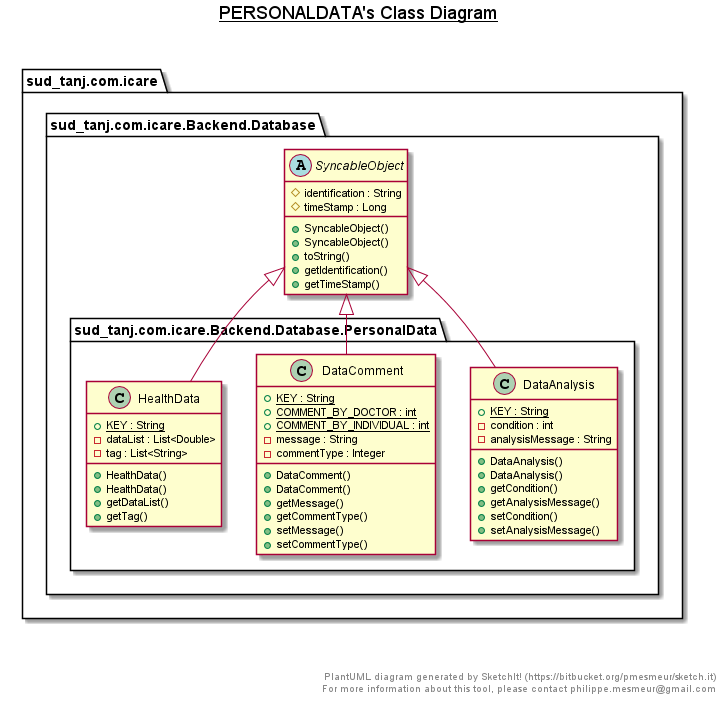

The diagram above was rendered by PlantUML. Its source (embedded in the PNG):
@startuml

title __PERSONALDATA's Class Diagram__\n

  package sud_tanj.com.icare {
    package sud_tanj.com.icare.Backend.Database {
      package sud_tanj.com.icare.Backend.Database.PersonalData {
        class DataAnalysis {
            {static} + KEY : String
            - condition : int
            - analysisMessage : String
            + DataAnalysis()
            + DataAnalysis()
            + getCondition()
            + getAnalysisMessage()
            + setCondition()
            + setAnalysisMessage()
        }
      }
    }
  }
  

  package sud_tanj.com.icare {
    package sud_tanj.com.icare.Backend.Database {
      package sud_tanj.com.icare.Backend.Database.PersonalData {
        class DataComment {
            {static} + KEY : String
            {static} + COMMENT_BY_DOCTOR : int
            {static} + COMMENT_BY_INDIVIDUAL : int
            - message : String
            - commentType : Integer
            + DataComment()
            + DataComment()
            + getMessage()
            + getCommentType()
            + setMessage()
            + setCommentType()
        }
      }
    }
  }
  

  package sud_tanj.com.icare {
    package sud_tanj.com.icare.Backend.Database {
      package sud_tanj.com.icare.Backend.Database.PersonalData {
        class HealthData {
            {static} + KEY : String
            - dataList : List<Double>
            - tag : List<String>
            + HealthData()
            + HealthData()
            + getDataList()
            + getTag()
        }
      }
    }
  }
  

  package sud_tanj.com.icare {
    package sud_tanj.com.icare.Backend.Database {
 
        abstract class SyncableObject {
            # identification : String
            # timeStamp : Long
            + SyncableObject()
            + SyncableObject()
            + toString()
            + getIdentification()
            + getTimeStamp()
        }
    }
  }
  

  DataAnalysis -up-|> SyncableObject
  DataComment -up-|> SyncableObject
  HealthData -up-|> SyncableObject


right footer


PlantUML diagram generated by SketchIt! (https://bitbucket.org/pmesmeur/sketch.it)
For more information about this tool, please contact philippe.mesmeur@gmail.com
endfooter

@enduml